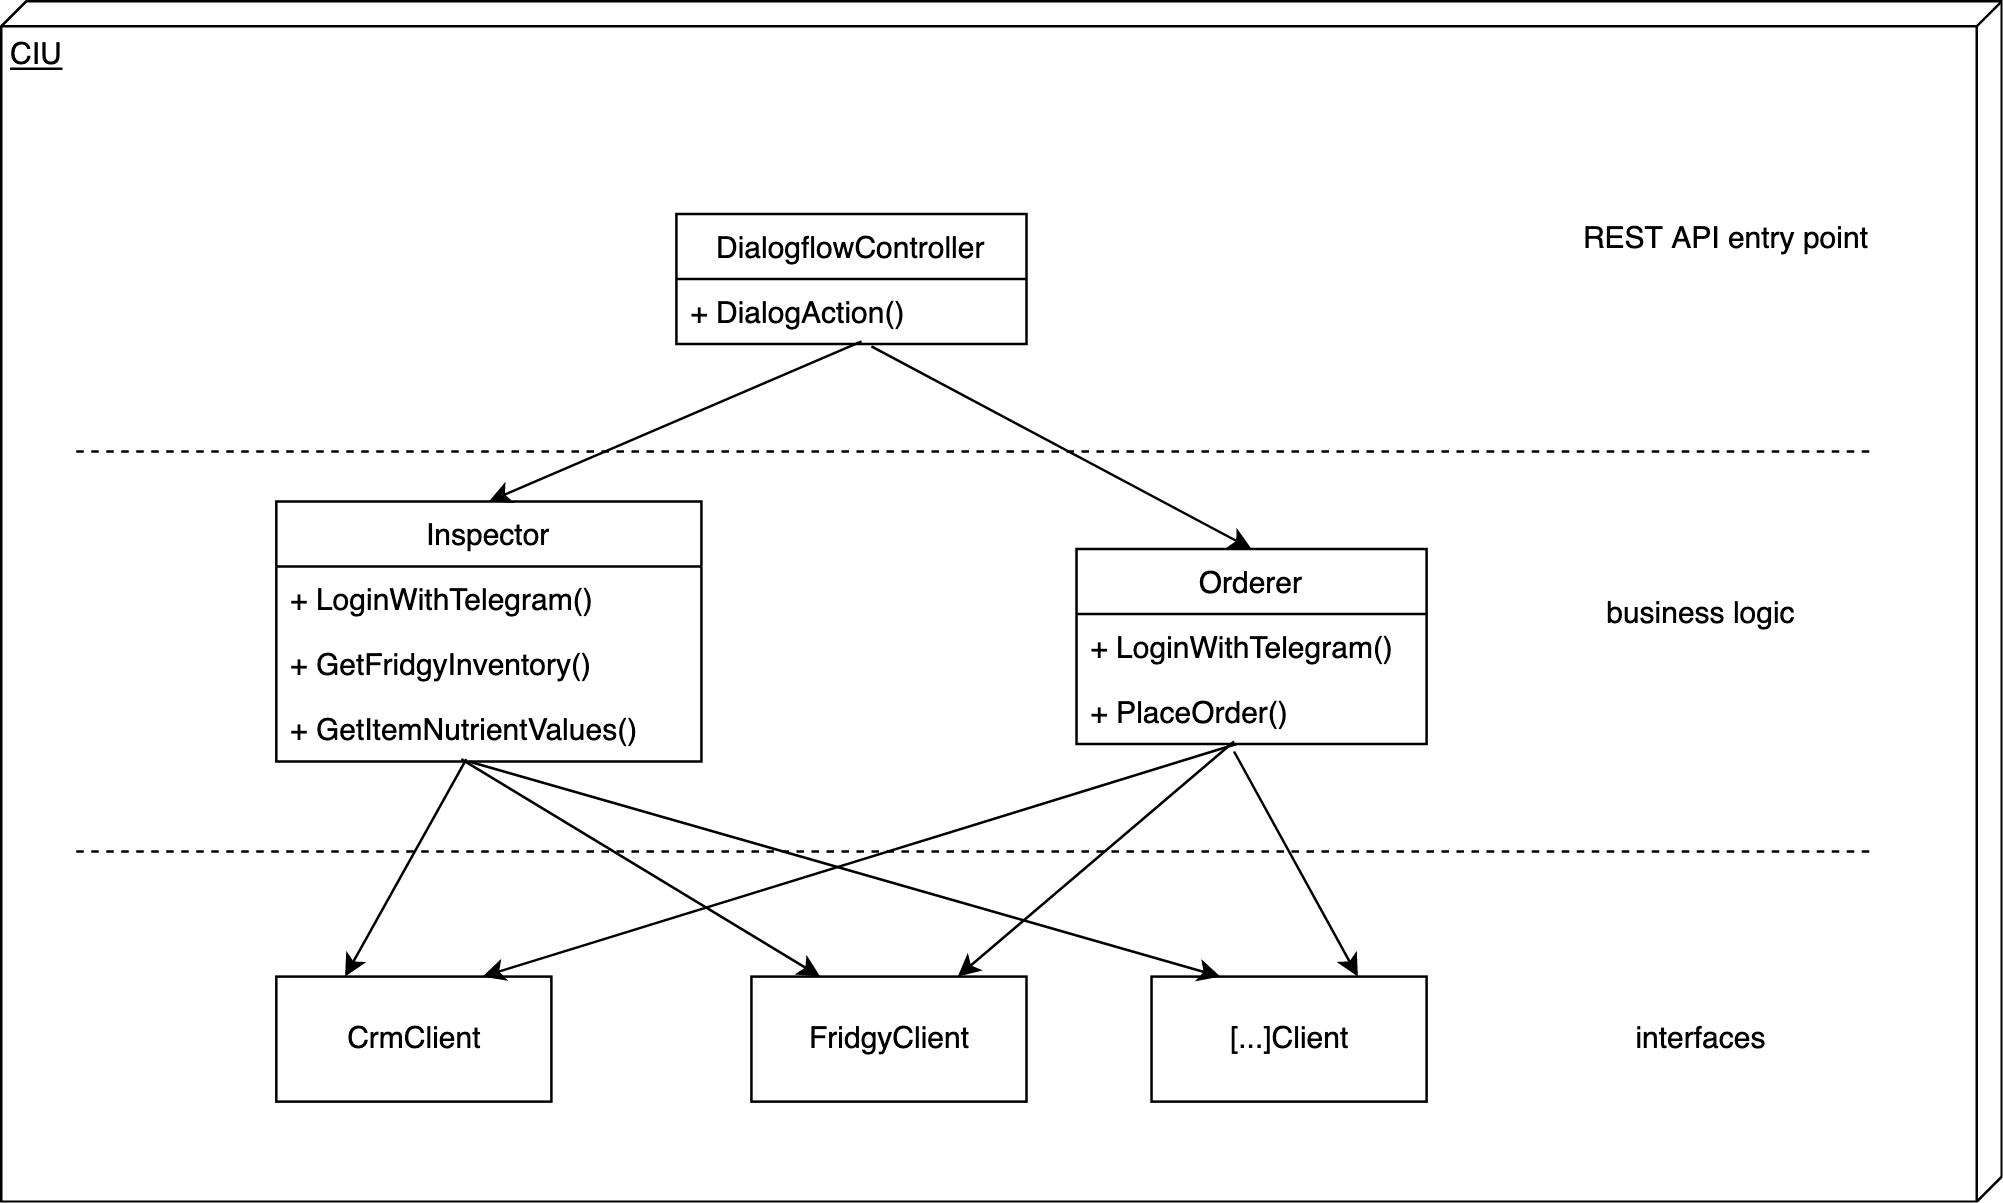

The diagram above was exported from draw.io. Its source (the exported page's mxGraphModel, read from the mxfile embedded in the PNG):
<mxGraphModel dx="1186" dy="692" grid="1" gridSize="10" guides="1" tooltips="1" connect="1" arrows="1" fold="1" page="1" pageScale="1" pageWidth="850" pageHeight="1100" math="0" shadow="0">
  <root>
    <mxCell id="0" />
    <mxCell id="1" parent="0" />
    <mxCell id="2" value="" style="rounded=0;whiteSpace=wrap;html=1;" vertex="1" parent="1">
      <mxGeometry x="300" y="440" width="120" height="60" as="geometry" />
    </mxCell>
    <mxCell id="3" value="CIU" style="verticalAlign=top;align=left;spacingTop=8;spacingLeft=2;spacingRight=12;shape=cube;size=10;direction=south;fontStyle=4;html=1;" vertex="1" parent="1">
      <mxGeometry x="100" y="420" width="800" height="480" as="geometry" />
    </mxCell>
    <mxCell id="4" value="FridgyClient" style="html=1;" vertex="1" parent="1">
      <mxGeometry x="400" y="810" width="110" height="50" as="geometry" />
    </mxCell>
    <mxCell id="5" value="CrmClient" style="html=1;" vertex="1" parent="1">
      <mxGeometry x="210" y="810" width="110" height="50" as="geometry" />
    </mxCell>
    <mxCell id="6" value="" style="endArrow=none;dashed=1;html=1;" edge="1" parent="1">
      <mxGeometry width="50" height="50" relative="1" as="geometry">
        <mxPoint x="130" y="600" as="sourcePoint" />
        <mxPoint x="850" y="600" as="targetPoint" />
      </mxGeometry>
    </mxCell>
    <mxCell id="7" value="" style="endArrow=none;dashed=1;html=1;" edge="1" parent="1">
      <mxGeometry width="50" height="50" relative="1" as="geometry">
        <mxPoint x="130" y="760" as="sourcePoint" />
        <mxPoint x="850" y="760" as="targetPoint" />
      </mxGeometry>
    </mxCell>
    <mxCell id="8" value="" style="endArrow=classic;html=1;entryX=0.5;entryY=0;entryDx=0;entryDy=0;exitX=0.529;exitY=0.962;exitDx=0;exitDy=0;exitPerimeter=0;" edge="1" source="21" target="22" parent="1">
      <mxGeometry width="50" height="50" relative="1" as="geometry">
        <mxPoint x="170" y="510" as="sourcePoint" />
        <mxPoint x="355" y="640" as="targetPoint" />
      </mxGeometry>
    </mxCell>
    <mxCell id="9" value="" style="endArrow=classic;html=1;entryX=0.25;entryY=0;entryDx=0;entryDy=0;exitX=0.447;exitY=0.962;exitDx=0;exitDy=0;exitPerimeter=0;" edge="1" source="25" target="5" parent="1">
      <mxGeometry width="50" height="50" relative="1" as="geometry">
        <mxPoint x="355" y="690" as="sourcePoint" />
        <mxPoint x="290" y="1070" as="targetPoint" />
      </mxGeometry>
    </mxCell>
    <mxCell id="10" value="" style="endArrow=classic;html=1;exitX=0.435;exitY=0.962;exitDx=0;exitDy=0;entryX=0.25;entryY=0;entryDx=0;entryDy=0;exitPerimeter=0;" edge="1" source="25" target="4" parent="1">
      <mxGeometry width="50" height="50" relative="1" as="geometry">
        <mxPoint x="355" y="690" as="sourcePoint" />
        <mxPoint x="300" y="1080" as="targetPoint" />
      </mxGeometry>
    </mxCell>
    <mxCell id="11" value="" style="endArrow=classic;html=1;exitX=0.457;exitY=1;exitDx=0;exitDy=0;entryX=0.75;entryY=0;entryDx=0;entryDy=0;exitPerimeter=0;" edge="1" source="28" target="5" parent="1">
      <mxGeometry width="50" height="50" relative="1" as="geometry">
        <mxPoint x="545" y="690" as="sourcePoint" />
        <mxPoint x="310" y="1090" as="targetPoint" />
      </mxGeometry>
    </mxCell>
    <mxCell id="12" value="" style="endArrow=classic;html=1;exitX=0.45;exitY=0.962;exitDx=0;exitDy=0;entryX=0.75;entryY=0;entryDx=0;entryDy=0;exitPerimeter=0;" edge="1" source="28" target="4" parent="1">
      <mxGeometry width="50" height="50" relative="1" as="geometry">
        <mxPoint x="545" y="690" as="sourcePoint" />
        <mxPoint x="320" y="1100" as="targetPoint" />
      </mxGeometry>
    </mxCell>
    <mxCell id="13" value="" style="endArrow=classic;html=1;entryX=0.5;entryY=0;entryDx=0;entryDy=0;exitX=0.557;exitY=1.038;exitDx=0;exitDy=0;exitPerimeter=0;" edge="1" source="21" target="26" parent="1">
      <mxGeometry width="50" height="50" relative="1" as="geometry">
        <mxPoint x="280" y="1160" as="sourcePoint" />
        <mxPoint x="545" y="640" as="targetPoint" />
      </mxGeometry>
    </mxCell>
    <mxCell id="14" value="[...]Client" style="html=1;" vertex="1" parent="1">
      <mxGeometry x="560" y="810" width="110" height="50" as="geometry" />
    </mxCell>
    <mxCell id="15" value="" style="endArrow=classic;html=1;exitX=0.453;exitY=1;exitDx=0;exitDy=0;entryX=0.25;entryY=0;entryDx=0;entryDy=0;exitPerimeter=0;" edge="1" source="25" target="14" parent="1">
      <mxGeometry width="50" height="50" relative="1" as="geometry">
        <mxPoint x="355" y="690" as="sourcePoint" />
        <mxPoint x="330" y="1040" as="targetPoint" />
      </mxGeometry>
    </mxCell>
    <mxCell id="16" value="" style="endArrow=classic;html=1;exitX=0.45;exitY=1.115;exitDx=0;exitDy=0;entryX=0.75;entryY=0;entryDx=0;entryDy=0;exitPerimeter=0;" edge="1" source="28" target="14" parent="1">
      <mxGeometry width="50" height="50" relative="1" as="geometry">
        <mxPoint x="545" y="690" as="sourcePoint" />
        <mxPoint x="340" y="1050" as="targetPoint" />
      </mxGeometry>
    </mxCell>
    <mxCell id="17" value="REST API entry point" style="text;html=1;strokeColor=none;fillColor=none;align=center;verticalAlign=middle;whiteSpace=wrap;rounded=0;" vertex="1" parent="1">
      <mxGeometry x="720" y="505" width="140" height="20" as="geometry" />
    </mxCell>
    <mxCell id="18" value="business logic" style="text;html=1;strokeColor=none;fillColor=none;align=center;verticalAlign=middle;whiteSpace=wrap;rounded=0;" vertex="1" parent="1">
      <mxGeometry x="710" y="655" width="140" height="20" as="geometry" />
    </mxCell>
    <mxCell id="19" value="interfaces" style="text;html=1;strokeColor=none;fillColor=none;align=center;verticalAlign=middle;whiteSpace=wrap;rounded=0;" vertex="1" parent="1">
      <mxGeometry x="710" y="825" width="140" height="20" as="geometry" />
    </mxCell>
    <mxCell id="20" value="DialogflowController" style="swimlane;fontStyle=0;childLayout=stackLayout;horizontal=1;startSize=26;fillColor=none;horizontalStack=0;resizeParent=1;resizeParentMax=0;resizeLast=0;collapsible=1;marginBottom=0;" vertex="1" parent="1">
      <mxGeometry x="370" y="505" width="140" height="52" as="geometry" />
    </mxCell>
    <mxCell id="21" value="+ DialogAction()" style="text;strokeColor=none;fillColor=none;align=left;verticalAlign=top;spacingLeft=4;spacingRight=4;overflow=hidden;rotatable=0;points=[[0,0.5],[1,0.5]];portConstraint=eastwest;" vertex="1" parent="20">
      <mxGeometry y="26" width="140" height="26" as="geometry" />
    </mxCell>
    <mxCell id="22" value="Inspector" style="swimlane;fontStyle=0;childLayout=stackLayout;horizontal=1;startSize=26;fillColor=none;horizontalStack=0;resizeParent=1;resizeParentMax=0;resizeLast=0;collapsible=1;marginBottom=0;" vertex="1" parent="1">
      <mxGeometry x="210" y="620" width="170" height="104" as="geometry" />
    </mxCell>
    <mxCell id="23" value="+ LoginWithTelegram()" style="text;strokeColor=none;fillColor=none;align=left;verticalAlign=top;spacingLeft=4;spacingRight=4;overflow=hidden;rotatable=0;points=[[0,0.5],[1,0.5]];portConstraint=eastwest;" vertex="1" parent="22">
      <mxGeometry y="26" width="170" height="26" as="geometry" />
    </mxCell>
    <mxCell id="24" value="+ GetFridgyInventory()" style="text;strokeColor=none;fillColor=none;align=left;verticalAlign=top;spacingLeft=4;spacingRight=4;overflow=hidden;rotatable=0;points=[[0,0.5],[1,0.5]];portConstraint=eastwest;" vertex="1" parent="22">
      <mxGeometry y="52" width="170" height="26" as="geometry" />
    </mxCell>
    <mxCell id="25" value="+ GetItemNutrientValues()" style="text;strokeColor=none;fillColor=none;align=left;verticalAlign=top;spacingLeft=4;spacingRight=4;overflow=hidden;rotatable=0;points=[[0,0.5],[1,0.5]];portConstraint=eastwest;" vertex="1" parent="22">
      <mxGeometry y="78" width="170" height="26" as="geometry" />
    </mxCell>
    <mxCell id="26" value="Orderer" style="swimlane;fontStyle=0;childLayout=stackLayout;horizontal=1;startSize=26;fillColor=none;horizontalStack=0;resizeParent=1;resizeParentMax=0;resizeLast=0;collapsible=1;marginBottom=0;" vertex="1" parent="1">
      <mxGeometry x="530" y="639" width="140" height="78" as="geometry" />
    </mxCell>
    <mxCell id="27" value="+ LoginWithTelegram()" style="text;strokeColor=none;fillColor=none;align=left;verticalAlign=top;spacingLeft=4;spacingRight=4;overflow=hidden;rotatable=0;points=[[0,0.5],[1,0.5]];portConstraint=eastwest;" vertex="1" parent="26">
      <mxGeometry y="26" width="140" height="26" as="geometry" />
    </mxCell>
    <mxCell id="28" value="+ PlaceOrder()" style="text;strokeColor=none;fillColor=none;align=left;verticalAlign=top;spacingLeft=4;spacingRight=4;overflow=hidden;rotatable=0;points=[[0,0.5],[1,0.5]];portConstraint=eastwest;" vertex="1" parent="26">
      <mxGeometry y="52" width="140" height="26" as="geometry" />
    </mxCell>
  </root>
</mxGraphModel>